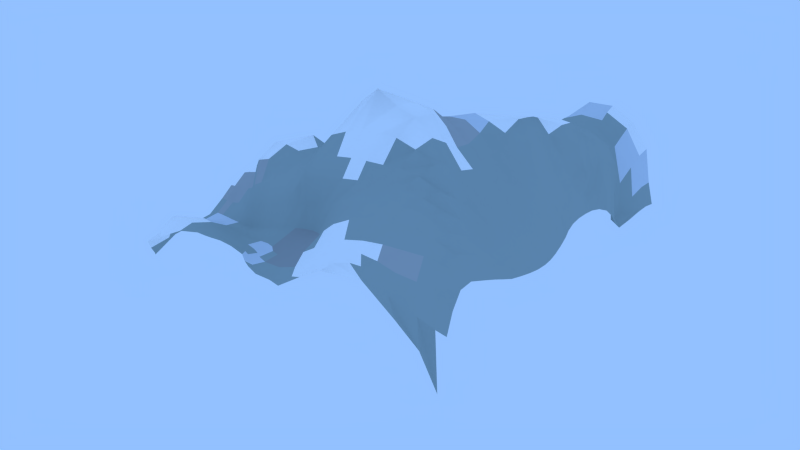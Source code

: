 # Source: Grid.004.blend  (saved by Blender 2.69.0; exported with 4.5.12 LTS)
import bpy
from mathutils import Matrix  # noqa: F401  (used for matrix-valued properties, if any)

bpy.ops.wm.read_factory_settings(use_empty=True)
scene = bpy.context.scene
scene.name = 'Scene'

# ---- collections
col_collection_1 = bpy.data.collections.new('Collection 1'); scene.collection.children.link(col_collection_1)

# ---- materials (node trees are filled in below, after node groups)
mat_grass_grass0_jm3 = bpy.data.materials.new('grass/grass0.jm3')
mat_grass_grass0_jm3.alpha_threshold = 0.0
mat_grass_grass0_jm3.use_transparent_shadow = False
mat_grass_grass0_jm3.diffuse_color = (0.3919, 0.8, 0.1586, 1.0)
mat_grass_grass0_jm3.roughness = 0.5
mat_grass_grass0_jm3.specular_intensity = 0.0
mat_grass_grass0_jm3.line_color = (0.0, 0.0, 0.0, 1.0)
mat_grass_grass1_jm3 = bpy.data.materials.new('grass/grass1.jm3')
mat_grass_grass1_jm3.alpha_threshold = 0.0
mat_grass_grass1_jm3.use_transparent_shadow = False
mat_grass_grass1_jm3.diffuse_color = (0.2639, 0.8, 0.09108, 1.0)
mat_grass_grass1_jm3.roughness = 0.5
mat_grass_grass1_jm3.specular_intensity = 0.0
mat_grass_grass1_jm3.line_color = (0.0, 0.0, 0.0, 1.0)
mat_mud_mud1_j3m = bpy.data.materials.new('mud/mud1.j3m')
mat_mud_mud1_j3m.alpha_threshold = 0.0
mat_mud_mud1_j3m.use_transparent_shadow = False
mat_mud_mud1_j3m.diffuse_color = (0.0386, 0.5074, 0.5705, 1.0)
mat_mud_mud1_j3m.roughness = 0.5
mat_mud_mud1_j3m.specular_intensity = 0.0
mat_mud_mud1_j3m.line_color = (0.0, 0.0, 0.0, 1.0)
mat_sand_sand0_jm3 = bpy.data.materials.new('sand/sand0.jm3')
mat_sand_sand0_jm3.alpha_threshold = 0.0
mat_sand_sand0_jm3.use_transparent_shadow = False
mat_sand_sand0_jm3.diffuse_color = (0.6725, 0.8689, 0.2102, 1.0)
mat_sand_sand0_jm3.roughness = 0.5
mat_sand_sand0_jm3.specular_intensity = 0.0
mat_sand_sand0_jm3.line_color = (0.0, 0.0, 0.0, 1.0)
mat_grass_grass2_jm3 = bpy.data.materials.new('grass/grass2.jm3')
mat_grass_grass2_jm3.alpha_threshold = 0.0
mat_grass_grass2_jm3.use_transparent_shadow = False
mat_grass_grass2_jm3.diffuse_color = (0.3065, 0.5173, 0.1043, 1.0)
mat_grass_grass2_jm3.roughness = 0.5
mat_grass_grass2_jm3.specular_intensity = 0.0
mat_grass_grass2_jm3.line_color = (0.0, 0.0, 0.0, 1.0)
mat_snow_snow1_jm3 = bpy.data.materials.new('snow/snow1.jm3')
mat_snow_snow1_jm3.alpha_threshold = 0.0
mat_snow_snow1_jm3.use_transparent_shadow = False
mat_snow_snow1_jm3.diffuse_color = (1.0, 1.0, 1.0, 1.0)
mat_snow_snow1_jm3.roughness = 0.5
mat_snow_snow1_jm3.specular_intensity = 0.6
mat_snow_snow1_jm3.line_color = (0.0, 0.0, 0.0, 1.0)
mat_stone_stone0_jm3 = bpy.data.materials.new('stone/stone0.jm3')
mat_stone_stone0_jm3.alpha_threshold = 0.0
mat_stone_stone0_jm3.use_transparent_shadow = False
mat_stone_stone0_jm3.diffuse_color = (0.3447, 0.4292, 0.4171, 1.0)
mat_stone_stone0_jm3.roughness = 0.5
mat_stone_stone0_jm3.line_color = (0.0, 0.0, 0.0, 1.0)
mat_snow_snow0_jm3 = bpy.data.materials.new('snow/snow0.jm3')
mat_snow_snow0_jm3.alpha_threshold = 0.0
mat_snow_snow0_jm3.use_transparent_shadow = False
mat_snow_snow0_jm3.diffuse_color = (0.6664, 0.7293, 0.8, 1.0)
mat_snow_snow0_jm3.roughness = 0.5
mat_snow_snow0_jm3.line_color = (0.0, 0.0, 0.0, 1.0)
mat_stone_stone1_jm3 = bpy.data.materials.new('stone/stone1.jm3')
mat_stone_stone1_jm3.alpha_threshold = 0.0
mat_stone_stone1_jm3.use_transparent_shadow = False
mat_stone_stone1_jm3.diffuse_color = (0.4219, 0.448, 0.448, 1.0)
mat_stone_stone1_jm3.roughness = 0.5
mat_stone_stone1_jm3.line_color = (0.0, 0.0, 0.0, 1.0)
mat_stone_stone2_jm3 = bpy.data.materials.new('stone/stone2.jm3')
mat_stone_stone2_jm3.alpha_threshold = 0.0
mat_stone_stone2_jm3.use_transparent_shadow = False
mat_stone_stone2_jm3.diffuse_color = (0.3449, 0.3672, 0.3672, 1.0)
mat_stone_stone2_jm3.roughness = 0.5
mat_stone_stone2_jm3.line_color = (0.0, 0.0, 0.0, 1.0)
mat_grass_grass3_jm3 = bpy.data.materials.new('grass/grass3.jm3')
mat_grass_grass3_jm3.alpha_threshold = 0.0
mat_grass_grass3_jm3.use_transparent_shadow = False
mat_grass_grass3_jm3.diffuse_color = (0.1797, 0.281, 0.1422, 1.0)
mat_grass_grass3_jm3.roughness = 0.5
mat_grass_grass3_jm3.line_color = (0.0, 0.0, 0.0, 1.0)
mat_dirt_dirt02_jm3 = bpy.data.materials.new('dirt/dirt02.jm3')
mat_dirt_dirt02_jm3.alpha_threshold = 0.0
mat_dirt_dirt02_jm3.use_transparent_shadow = False
mat_dirt_dirt02_jm3.diffuse_color = (0.1679, 0.134, 0.06481, 1.0)
mat_dirt_dirt02_jm3.roughness = 0.5
mat_dirt_dirt02_jm3.line_color = (0.0, 0.0, 0.0, 1.0)
mat_stadtgebiet = bpy.data.materials.new('Stadtgebiet')
mat_stadtgebiet.alpha_threshold = 0.0
mat_stadtgebiet.use_transparent_shadow = False
mat_stadtgebiet.diffuse_color = (0.8, 0.09387, 0.0633, 1.0)
mat_stadtgebiet.roughness = 0.5
mat_stadtgebiet.line_color = (0.0, 0.0, 0.0, 1.0)
mat_marmor_marmor1_jm3 = bpy.data.materials.new('marmor/marmor1.jm3')
mat_marmor_marmor1_jm3.alpha_threshold = 0.0
mat_marmor_marmor1_jm3.use_transparent_shadow = False
mat_marmor_marmor1_jm3.diffuse_color = (0.2491, 0.3032, 0.3032, 1.0)
mat_marmor_marmor1_jm3.roughness = 0.5
mat_marmor_marmor1_jm3.line_color = (0.0, 0.0, 0.0, 1.0)
mat_sand_sand2_jm3 = bpy.data.materials.new('sand/sand2.jm3')
mat_sand_sand2_jm3.alpha_threshold = 0.0
mat_sand_sand2_jm3.use_transparent_shadow = False
mat_sand_sand2_jm3.diffuse_color = (0.7328, 0.8, 0.1837, 1.0)
mat_sand_sand2_jm3.roughness = 0.5
mat_sand_sand2_jm3.line_color = (0.0, 0.0, 0.0, 1.0)

# ---- material node trees

# ---- world
world_world = bpy.data.worlds.new('World'); scene.world = world_world
world_world.color = (0.2903, 0.53, 1.0)
world_world.use_sun_shadow = False
world_world.sun_shadow_jitter_overblur = 0.0
world_world.cycles.sampling_method = 'MANUAL'
world_world.cycles.sample_map_resolution = 256

# ---- meshes
me_grid_004 = bpy.data.meshes.new('Grid.004')
me_grid_004.from_pydata([(102.9, -93.93, -25.83), (101.0, -106.6, 5.95), (93.78, -116.6, 25.76), (78.87, -123.2, 44.94), (63.94, -135.6, 50.16), (56.84, -142.3, 47.0), (50.33, -143.8, 42.71), (42.01, -142.5, 36.86), (23.1, -139.5, 35.29), (15.64, -137.4, 35.93), (9.761, -134.3, 35.58), (1.382, -128.4, 34.15), (-9.616, -126.1, 34.25), (-17.88, -126.0, 34.58), (-23.13, -127.2, 34.85), (-27.37, -127.8, 34.95), (-33.11, -128.2, 35.1), (-42.01, -132.7, 35.01), (-50.89, -139.0, 31.0), (-55.66, -135.5, 29.69), (-60.61, -130.9, 29.03), (-70.44, -122.2, 24.11), (-80.42, -117.4, 15.0), (-83.74, -120.3, 11.82), (-85.92, -122.4, 9.803), (-90.05, -117.7, 1.954), (-95.67, -111.2, -6.221), (-102.2, -106.3, -11.55), (-74.97, 119.0, -71.09), (-92.05, 104.4, -75.58), (-102.6, 74.0, -86.82), (-101.4, 66.61, -66.11), (-104.3, 88.16, -85.82), (-79.62, 113.9, -69.52), (-93.64, -101.5, 0.9457), (-88.89, -103.7, 6.14), (-84.6, -106.3, 11.29), (-80.1, -109.7, 16.92), (-74.67, -113.3, 23.11), (-68.09, -116.7, 28.84), (-60.51, -119.1, 32.91), (-52.39, -120.8, 35.13), (-43.95, -122.7, 35.32), (-35.52, -123.2, 34.73), (-25.43, -123.6, 34.33), (-15.54, -122.1, 33.4), (-7.392, -122.8, 32.88), (-2.289, -122.9, 32.34), (1.467, -124.5, 32.52), (6.055, -127.7, 33.57), (14.7, -133.7, 34.99), (31.42, -138.0, 34.2), (47.57, -138.4, 42.28), (55.81, -132.7, 48.89), (65.49, -128.1, 51.6), (71.26, -122.8, 51.5), (75.66, -119.8, 49.89), (80.1, -117.1, 45.51), (87.02, -113.2, 35.1), (97.0, -103.4, 22.44), (102.6, -96.08, 13.47), (104.2, -88.77, 6.49), (-98.19, -94.95, -1.928), (-95.02, -94.52, 0.7368), (-90.7, -95.41, 4.239), (-86.76, -97.47, 7.885), (-80.73, -98.92, 13.15), (-73.99, -100.4, 18.26), (-67.07, -102.3, 22.62), (-59.75, -104.9, 26.53), (-51.81, -107.6, 29.47), (-43.3, -109.8, 30.88), (-34.32, -111.0, 30.93), (-25.65, -111.7, 30.34), (-17.44, -112.4, 29.86), (-10.17, -113.7, 29.8), (-4.07, -115.2, 29.89), (1.31, -117.7, 30.41), (7.223, -121.9, 31.93), (15.56, -125.9, 33.65), (26.85, -126.8, 34.92), (37.7, -126.3, 38.74), (46.65, -124.6, 45.64), (55.74, -121.7, 51.13), (63.79, -117.9, 53.29), (71.02, -114.3, 52.74), (77.93, -110.5, 49.52), (85.1, -105.6, 43.65), (92.88, -98.89, 38.42), (98.22, -91.34, 33.52), (102.9, -82.64, 17.96), (-97.69, -88.95, -0.6382), (-96.26, -84.5, 0.2268), (-92.92, -85.2, 3.216), (-86.65, -86.3, 7.225), (-79.7, -87.13, 10.72), (-73.23, -88.51, 13.47), (-67.16, -91.13, 16.56), (-60.39, -94.65, 20.25), (-52.21, -97.41, 23.12), (-43.65, -99.29, 24.58), (-34.91, -100.5, 24.99), (-26.22, -101.4, 24.99), (-18.44, -102.3, 25.84), (-11.5, -103.2, 27.19), (-5.052, -104.1, 28.27), (0.5604, -106.4, 29.21), (6.147, -111.3, 30.5), (13.51, -115.0, 32.63), (22.52, -114.1, 35.8), (31.44, -114.0, 39.77), (39.7, -114.4, 45.2), (48.14, -113.5, 50.82), (57.11, -110.9, 54.36), (66.12, -107.4, 55.4), (74.92, -103.0, 54.5), (83.26, -97.56, 51.91), (90.26, -90.25, 47.99), (97.6, -83.79, 42.26), (103.6, -77.43, 28.18), (-100.8, -61.63, -7.948), (-97.17, -66.56, -2.259), (-93.4, -70.12, 3.687), (-86.27, -72.92, 8.854), (-79.7, -74.57, 11.48), (-73.65, -76.04, 12.62), (-67.7, -78.9, 14.77), (-61.31, -82.85, 17.72), (-53.85, -86.5, 20.3), (-45.22, -88.72, 21.9), (-37.4, -90.39, 23.14), (-30.36, -92.45, 24.97), (-23.01, -94.55, 27.93), (-14.54, -94.84, 30.99), (-6.277, -91.97, 32.76), (0.5249, -88.52, 33.23), (6.163, -86.25, 33.46), (12.18, -86.68, 34.67), (18.6, -89.89, 36.83), (25.58, -95.44, 40.57), (32.9, -100.2, 46.88), (40.68, -101.0, 53.61), (50.46, -99.93, 58.81), (61.3, -96.96, 61.77), (71.99, -92.24, 61.98), (81.33, -86.74, 58.95), (89.71, -81.18, 53.25), (97.75, -74.78, 44.58), (103.7, -68.83, 29.28), (-100.9, -50.6, -7.921), (-97.89, -53.14, -0.1942), (-93.75, -57.79, 7.3), (-88.28, -62.88, 14.19), (-81.2, -65.17, 15.92), (-74.59, -66.6, 17.01), (-68.55, -69.09, 19.56), (-62.32, -72.65, 22.99), (-55.69, -76.19, 26.07), (-48.69, -79.69, 28.8), (-42.13, -83.77, 31.7), (-34.65, -86.95, 35.42), (-26.26, -88.19, 39.65), (-17.48, -87.04, 43.18), (-9.942, -84.12, 44.58), (-3.494, -81.94, 44.72), (2.727, -81.48, 45.94), (9.45, -81.81, 48.12), (16.17, -82.76, 50.62), (23.63, -83.19, 53.4), (31.95, -84.97, 57.77), (40.64, -83.48, 61.08), (50.01, -81.98, 63.58), (60.4, -80.65, 64.84), (70.92, -79.02, 64.46), (81.15, -76.02, 61.16), (89.87, -71.36, 53.51), (98.04, -63.62, 40.29), (104.1, -58.14, 25.37), (-100.8, -43.24, -8.459), (-96.21, -43.52, 1.89), (-93.03, -47.15, 9.67), (-89.84, -52.87, 17.49), (-84.84, -57.86, 22.18), (-78.26, -60.91, 24.74), (-70.5, -62.53, 26.57), (-62.76, -64.0, 28.84), (-56.28, -66.73, 32.19), (-51.06, -71.01, 36.27), (-44.72, -75.1, 40.63), (-36.26, -77.59, 45.53), (-27.58, -77.57, 49.16), (-20.76, -76.81, 51.19), (-13.03, -75.67, 52.13), (-6.661, -75.81, 54.76), (-0.7004, -78.37, 59.53), (7.446, -77.93, 61.64), (15.41, -77.19, 63.57), (23.68, -75.28, 64.65), (32.44, -73.23, 65.56), (41.47, -71.23, 65.9), (50.71, -70.43, 66.84), (60.98, -70.11, 67.65), (71.59, -68.27, 65.51), (81.68, -64.57, 58.92), (91.04, -57.95, 46.08), (99.32, -50.71, 32.16), (104.5, -48.83, 21.9), (-100.7, -35.88, -9.777), (-94.12, -35.16, 1.533), (-90.49, -37.96, 8.421), (-88.18, -41.87, 16.42), (-84.98, -46.9, 24.11), (-79.51, -51.26, 29.87), (-71.95, -54.07, 33.33), (-64.59, -56.33, 36.18), (-59.26, -59.24, 39.8), (-54.77, -63.54, 45.5), (-47.78, -68.01, 52.81), (-38.02, -69.29, 56.5), (-29.34, -67.84, 56.76), (-21.66, -66.31, 56.35), (-14.56, -65.83, 57.55), (-8.631, -66.56, 61.34), (-3.289, -69.16, 67.94), (4.917, -69.73, 70.84), (14.12, -68.92, 72.5), (23.38, -67.88, 73.89), (32.6, -66.48, 74.29), (41.96, -63.97, 73.83), (51.18, -61.89, 74.05), (61.73, -59.43, 71.83), (72.85, -56.11, 64.79), (83.25, -50.3, 49.74), (92.65, -44.14, 36.43), (100.2, -40.76, 27.29), (104.3, -40.82, 18.38), (-101.2, -27.49, -15.23), (-93.75, -27.14, 0.4556), (-89.09, -30.17, 7.105), (-85.41, -33.03, 13.63), (-82.47, -36.0, 20.93), (-78.8, -39.57, 28.77), (-72.43, -43.26, 35.42), (-64.7, -46.02, 39.34), (-59.9, -48.51, 44.12), (-55.65, -51.93, 52.81), (-47.34, -54.86, 59.68), (-37.3, -55.82, 61.23), (-28.67, -55.03, 59.3), (-21.48, -54.54, 58.43), (-15.16, -54.66, 60.34), (-9.965, -55.46, 64.88), (-5.154, -57.59, 71.18), (1.929, -59.69, 78.65), (11.83, -59.03, 82.87), (22.03, -57.46, 86.22), (32.92, -55.77, 86.54), (44.35, -56.11, 87.04), (53.32, -51.55, 81.46), (62.4, -46.87, 73.64), (73.8, -42.26, 56.04), (85.26, -36.61, 40.28), (93.58, -33.69, 31.75), (100.4, -32.73, 24.61), (104.4, -33.15, 15.29), (-99.99, -16.52, -17.79), (-92.79, -19.99, 0.8911), (-88.99, -22.3, 6.83), (-85.35, -24.6, 12.74), (-82.27, -26.82, 18.67), (-78.88, -29.05, 25.54), (-72.85, -31.49, 33.71), (-63.29, -34.0, 38.95), (-55.63, -35.66, 42.19), (-50.11, -36.89, 47.7), (-43.63, -36.47, 55.09), (-36.68, -34.67, 60.32), (-27.23, -40.89, 57.35), (-20.56, -42.09, 57.69), (-14.72, -42.77, 60.37), (-10.41, -43.28, 65.99), (-5.908, -43.84, 73.81), (2.259, -44.24, 79.57), (10.31, -42.99, 95.97), (20.21, -42.71, 104.5), (32.7, -42.25, 97.79), (44.49, -40.81, 93.95), (53.74, -38.06, 83.68), (62.64, -35.23, 69.6), (75.45, -30.18, 47.52), (86.87, -26.65, 36.16), (93.51, -25.75, 29.84), (100.4, -25.26, 22.76), (105.2, -25.83, 13.98), (-96.48, -12.02, -5.306), (-92.29, -13.15, -0.04558), (-88.46, -14.51, 5.459), (-84.74, -15.82, 11.29), (-81.51, -16.86, 16.86), (-78.61, -17.58, 23.65), (-72.14, -19.03, 31.81), (-61.79, -21.14, 37.85), (-51.72, -23.72, 38.72), (-44.01, -25.84, 38.94), (-37.35, -25.85, 42.97), (-31.2, -26.63, 46.99), (-25.22, -28.14, 51.1), (-18.66, -30.02, 53.72), (-12.98, -30.74, 57.75), (-8.625, -30.66, 64.16), (-5.72, -29.34, 71.5), (2.962, -29.55, 76.68), (10.34, -28.44, 85.04), (20.84, -27.52, 91.51), (32.7, -25.85, 94.91), (45.08, -25.71, 91.24), (54.04, -26.5, 77.24), (63.55, -25.05, 63.36), (76.07, -21.47, 45.86), (87.49, -19.24, 34.75), (93.88, -18.75, 28.67), (100.8, -18.55, 21.3), (106.4, -19.13, 13.38), (-96.41, -6.648, -7.449), (-92.62, -6.432, -2.028), (-88.13, -7.066, 2.935), (-83.54, -7.782, 8.557), (-78.78, -8.257, 13.73), (-74.94, -7.696, 19.98), (-68.79, -7.632, 27.25), (-59.02, -9.361, 32.83), (-49.31, -12.75, 33.99), (-41.41, -15.51, 34.17), (-34.03, -16.54, 36.26), (-27.64, -17.54, 39.58), (-21.74, -18.5, 43.58), (-15.79, -19.19, 47.77), (-9.83, -19.53, 52.33), (-3.774, -19.57, 57.08), (1.969, -18.86, 62.29), (6.038, -16.74, 69.51), (11.59, -14.83, 78.62), (21.79, -13.75, 85.19), (33.93, -12.61, 87.52), (45.4, -15.33, 81.09), (54.32, -17.05, 71.59), (64.34, -15.7, 61.15), (76.15, -13.92, 47.06), (87.77, -12.72, 34.72), (94.7, -12.42, 28.24), (101.7, -12.35, 21.06), (107.6, -12.68, 13.35), (-99.34, -1.556, -15.75), (-94.11, 0.2469, -5.764), (-89.13, 0.3514, -0.05473), (-83.45, -0.2222, 5.451), (-76.98, -1.042, 10.14), (-71.15, -0.7654, 15.32), (-65.07, 0.3619, 21.26), (-56.5, -0.06592, 26.41), (-47.61, -3.771, 28.36), (-39.9, -6.826, 29.03), (-32.53, -7.443, 30.67), (-25.92, -8.14, 34.27), (-19.9, -9.137, 38.59), (-13.96, -9.863, 43.02), (-7.607, -10.52, 47.28), (-0.4394, -11.59, 50.78), (6.391, -11.68, 54.98), (11.97, -10.42, 60.31), (16.22, -6.81, 68.86), (23.85, -4.518, 77.2), (34.14, -5.289, 80.8), (44.91, -6.875, 78.11), (54.88, -7.265, 70.7), (64.76, -6.54, 61.94), (76.0, -6.448, 48.89), (87.9, -6.359, 35.91), (95.2, -6.116, 28.51), (102.0, -6.057, 21.42), (107.8, -6.152, 13.47), (-100.5, 5.893, -19.38), (-95.78, 7.286, -11.1), (-91.7, 8.392, -3.467), (-84.97, 7.765, 2.768), (-77.32, 6.653, 7.431), (-69.62, 5.762, 11.25), (-62.84, 6.543, 16.0), (-54.94, 6.63, 20.09), (-46.23, 2.852, 26.18), (-38.89, 1.378, 25.6), (-31.37, 0.1491, 27.29), (-24.42, 0.4163, 28.51), (-18.65, 0.2983, 33.61), (-12.69, -0.2676, 38.45), (-6.307, -0.8234, 42.97), (0.3533, -1.249, 47.51), (7.629, -1.708, 51.11), (14.43, -1.275, 55.57), (19.95, 0.7582, 61.8), (25.21, 2.816, 70.58), (33.4, 3.111, 78.14), (44.53, 3.068, 79.05), (55.13, 2.576, 74.01), (65.13, 2.19, 66.53), (75.58, 1.369, 53.35), (87.87, 0.4141, 39.76), (94.76, 0.3909, 29.19), (101.4, 0.2729, 22.04), (106.9, 0.5228, 13.29), (-99.51, 15.24, -21.59), (-96.26, 15.43, -14.86), (-92.6, 16.03, -7.175), (-87.69, 16.57, 0.3959), (-78.67, 14.99, 5.044), (-69.82, 13.59, 8.42), (-61.8, 13.17, 11.73), (-53.97, 13.07, 14.63), (-45.96, 11.87, 16.67), (-38.04, 9.345, 19.89), (-30.56, 8.675, 20.91), (-23.2, 8.399, 23.0), (-16.86, 8.341, 27.6), (-11.18, 8.631, 33.04), (-5.148, 8.689, 38.3), (1.512, 8.408, 42.93), (8.594, 8.149, 47.06), (15.63, 8.502, 51.52), (22.16, 9.69, 56.73), (26.33, 12.07, 65.53), (33.21, 13.69, 75.2), (43.65, 13.34, 79.67), (54.7, 11.45, 78.11), (66.23, 10.78, 74.39), (75.68, 9.747, 61.06), (86.76, 8.123, 44.91), (93.89, 7.22, 31.64), (100.5, 6.567, 23.62), (105.9, 6.875, 13.99), (-99.53, 24.56, -26.17), (-96.23, 23.53, -19.0), (-92.62, 23.68, -11.23), (-88.09, 24.28, -3.121), (-79.84, 23.25, 2.075), (-70.63, 22.02, 5.856), (-61.56, 20.92, 8.363), (-53.14, 20.09, 9.867), (-45.14, 19.0, 11.08), (-37.31, 17.56, 12.43), (-29.58, 16.54, 14.68), (-22.16, 16.1, 17.76), (-15.37, 16.24, 21.51), (-9.163, 16.3, 26.54), (-3.194, 16.47, 32.15), (3.102, 16.75, 37.31), (9.766, 17.02, 42.19), (16.54, 17.63, 47.2), (23.27, 18.61, 52.48), (28.3, 20.62, 59.89), (34.52, 22.51, 69.08), (43.84, 22.24, 74.79), (54.88, 21.67, 78.85), (67.54, 21.36, 79.54), (77.14, 19.45, 67.91), (85.67, 16.68, 49.45), (92.54, 15.06, 36.28), (99.25, 13.91, 26.45), (104.7, 13.85, 15.58), (-98.87, 30.85, -29.79), (-95.36, 30.35, -23.09), (-91.86, 30.79, -15.63), (-86.93, 31.28, -8.157), (-80.23, 31.38, -1.58), (-70.93, 30.3, 1.995), (-61.6, 29.25, 4.697), (-52.71, 27.96, 5.727), (-44.41, 26.36, 5.883), (-36.4, 24.89, 6.928), (-28.53, 23.87, 9.235), (-21.01, 23.55, 12.27), (-14.27, 24.47, 15.53), (-7.879, 24.76, 20.2), (-1.613, 24.36, 26.07), (4.564, 24.54, 31.84), (10.84, 25.29, 37.27), (17.31, 26.19, 42.74), (23.84, 27.32, 48.46), (29.92, 28.93, 54.92), (35.28, 30.78, 63.69), (43.75, 31.2, 70.34), (54.92, 31.42, 76.22), (66.64, 31.09, 77.45), (76.52, 28.87, 68.29), (85.09, 25.71, 54.09), (91.13, 23.95, 41.26), (98.1, 22.05, 30.16), (102.9, 21.62, 17.19), (-98.85, 36.17, -32.97), (-94.17, 36.15, -27.01), (-90.31, 37.13, -20.27), (-85.15, 38.01, -13.59), (-78.31, 38.34, -7.696), (-70.09, 37.97, -3.245), (-60.92, 37.14, -0.719), (-52.37, 36.21, 0.8999), (-43.9, 34.15, 0.7984), (-35.48, 32.11, 1.214), (-27.29, 30.85, 3.382), (-19.67, 30.38, 6.903), (-13.17, 31.26, 10.87), (-6.75, 30.77, 16.11), (-0.7452, 31.99, 22.04), (5.452, 32.41, 27.0), (11.61, 33.32, 32.54), (17.82, 34.45, 38.3), (23.96, 35.8, 44.43), (29.88, 37.36, 51.09), (34.44, 38.93, 59.81), (42.51, 40.24, 65.74), (52.95, 40.96, 71.17), (64.61, 40.91, 74.5), (74.27, 37.91, 65.66), (82.81, 34.75, 54.57), (90.28, 32.47, 43.91), (96.51, 30.6, 33.16), (99.65, 29.95, 17.25), (-98.38, 41.35, -35.47), (-92.86, 41.73, -29.93), (-88.27, 42.96, -24.36), (-82.89, 44.19, -18.89), (-76.05, 44.81, -14.06), (-68.09, 44.76, -10.06), (-59.26, 43.97, -7.649), (-51.04, 43.17, -6.162), (-42.86, 41.2, -5.913), (-34.36, 38.85, -5.489), (-25.92, 37.33, -3.191), (-18.67, 37.05, 1.149), (-12.49, 38.41, 7.465), (-7.663, 42.41, 18.21), (-2.185, 44.12, 23.77), (4.692, 42.84, 26.78), (12.09, 41.06, 28.43), (18.13, 42.47, 33.76), (23.92, 44.06, 40.06), (28.72, 46.05, 47.3), (32.35, 48.06, 55.62), (39.91, 49.93, 62.93), (50.06, 50.97, 66.5), (60.95, 51.62, 69.68), (70.9, 48.63, 62.79), (83.17, 44.88, 53.55), (92.11, 41.92, 44.6), (95.51, 38.96, 33.08), (97.63, 37.94, 17.85), (-97.58, 46.11, -37.23), (-91.39, 47.2, -32.29), (-86.14, 48.46, -28.04), (-80.42, 49.65, -24.03), (-73.56, 50.27, -20.47), (-65.78, 50.23, -17.52), (-57.17, 49.24, -16.27), (-48.85, 48.14, -15.22), (-40.74, 46.4, -14.57), (-32.63, 44.67, -13.25), (-24.56, 43.04, -10.62), (-18.93, 43.06, -4.903), (-13.75, 46.16, 5.968), (-8.532, 49.09, 13.35), (-3.665, 51.41, 20.5), (2.716, 51.96, 23.69), (11.15, 50.38, 25.44), (18.23, 50.33, 29.1), (23.84, 52.07, 35.3), (27.57, 54.52, 42.51), (29.18, 56.86, 49.25), (37.66, 59.49, 56.62), (48.43, 62.09, 63.57), (60.13, 62.53, 66.81), (71.62, 61.14, 64.83), (84.91, 57.62, 57.27), (95.05, 51.77, 45.33), (95.44, 47.08, 31.27), (97.02, 45.36, 18.41), (-97.32, 51.59, -39.34), (-90.49, 52.75, -35.7), (-84.43, 54.01, -31.42), (-78.25, 54.87, -28.91), (-71.33, 55.28, -26.71), (-63.46, 54.94, -25.53), (-55.11, 54.11, -25.02), (-46.81, 53.1, -24.39), (-38.74, 51.78, -23.33), (-30.81, 50.55, -21.08), (-23.12, 49.86, -17.0), (-18.67, 50.28, -10.56), (-14.86, 53.33, 0.6049), (-9.052, 56.27, 8.537), (-3.136, 57.78, 14.2), (2.615, 58.44, 17.79), (11.09, 57.69, 20.01), (17.76, 58.29, 24.65), (23.29, 60.08, 30.58), (27.45, 62.62, 37.17), (30.54, 65.6, 43.78), (38.33, 68.72, 50.88), (49.09, 71.55, 59.62), (60.22, 71.99, 63.22), (71.46, 71.07, 63.2), (83.0, 68.58, 59.33), (94.26, 60.95, 44.25), (93.77, 54.73, 28.94), (96.94, 52.62, 18.37), (-98.36, 57.31, -44.73), (-89.99, 58.47, -47.92), (-82.74, 59.37, -41.86), (-76.32, 60.0, -34.62), (-69.22, 60.0, -33.54), (-61.52, 59.57, -33.3), (-53.28, 58.93, -33.67), (-45.16, 58.26, -33.74), (-37.38, 57.43, -32.27), (-29.82, 56.5, -28.85), (-22.65, 56.12, -23.54), (-17.35, 57.29, -16.32), (-14.42, 59.77, -8.027), (-9.197, 63.64, 2.93), (-2.797, 64.72, 9.446), (3.79, 63.9, 11.29), (11.17, 64.35, 14.85), (17.28, 65.9, 20.13), (22.85, 67.81, 25.75), (27.77, 70.27, 31.62), (32.57, 73.27, 37.7), (39.54, 75.76, 43.33), (49.53, 79.51, 53.84), (60.12, 80.27, 58.32), (70.8, 79.25, 58.61), (80.96, 76.39, 54.53), (89.22, 70.68, 44.01), (91.13, 62.52, 26.96), (96.9, 60.05, 17.68), (-98.51, 64.06, -57.58), (-90.51, 65.06, -59.95), (-82.7, 65.69, -54.71), (-75.25, 65.78, -41.36), (-68.07, 65.41, -39.51), (-60.5, 64.88, -40.21), (-52.38, 64.84, -42.13), (-44.76, 64.53, -42.14), (-37.53, 63.64, -40.59), (-30.21, 62.4, -37.09), (-23.98, 62.1, -29.59), (-18.88, 63.17, -21.16), (-15.05, 65.21, -12.65), (-11.32, 67.73, -4.237), (-5.292, 69.34, 2.683), (2.035, 70.15, 7.69), (9.521, 71.06, 11.85), (16.07, 72.8, 16.63), (21.98, 74.95, 21.73), (27.68, 77.31, 26.76), (32.65, 81.12, 32.9), (39.53, 83.59, 37.67), (49.06, 87.34, 48.07), (59.56, 88.38, 53.5), (70.18, 87.32, 54.12), (80.04, 84.41, 50.19), (87.76, 79.36, 41.28), (90.49, 71.26, 25.56), (97.39, 67.64, 15.86), (-91.43, 72.29, -80.23), (-82.96, 72.7, -66.16), (-75.38, 73.03, -57.36), (-67.84, 72.99, -51.84), (-60.0, 72.67, -51.38), (-52.25, 72.47, -51.66), (-45.47, 72.08, -50.04), (-39.58, 71.19, -46.67), (-33.21, 69.81, -42.09), (-26.17, 68.37, -36.08), (-22.82, 69.95, -24.53), (-18.72, 71.6, -15.22), (-14.53, 73.41, -6.79), (-8.945, 75.0, 0.5608), (-1.963, 76.24, 6.411), (5.333, 77.75, 11.33), (11.95, 79.98, 16.2), (17.66, 82.78, 21.38), (23.11, 85.86, 26.56), (29.36, 89.53, 31.74), (37.71, 92.41, 36.45), (47.53, 94.95, 43.1), (58.38, 96.05, 48.52), (69.65, 95.41, 50.24), (80.36, 92.63, 46.45), (89.36, 87.87, 37.55), (93.95, 80.41, 23.13), (98.51, 74.91, 12.47), (-91.57, 79.79, -90.31), (-83.51, 80.58, -90.48), (-76.0, 81.1, -94.12), (-68.08, 81.24, -74.85), (-60.06, 81.12, -63.55), (-52.52, 80.9, -59.69), (-46.13, 80.53, -57.46), (-41.15, 79.84, -53.35), (-36.18, 78.73, -47.02), (-30.2, 77.33, -39.66), (-26.46, 78.42, -28.34), (-22.5, 80.27, -18.63), (-18.43, 81.82, -9.544), (-13.53, 83.04, -1.429), (-7.752, 84.08, 6.059), (-1.027, 86.08, 12.26), (5.595, 88.78, 17.6), (11.75, 91.86, 22.42), (18.26, 94.88, 27.02), (25.91, 97.73, 31.57), (35.41, 99.99, 35.36), (45.61, 101.9, 39.82), (56.75, 102.9, 44.15), (68.73, 102.6, 45.94), (80.72, 100.2, 42.55), (91.68, 95.17, 32.21), (96.09, 86.64, 17.0), (99.1, 80.99, 6.756), (-90.28, 88.92, -93.54), (-82.75, 88.77, -95.74), (-75.15, 90.61, -96.55), (-66.39, 92.95, -100.4), (-58.33, 92.73, -95.27), (-51.88, 89.39, -83.34), (-44.43, 88.97, -74.0), (-41.38, 88.85, -59.92), (-37.24, 88.19, -52.96), (-32.25, 87.62, -44.57), (-28.16, 88.08, -34.46), (-24.35, 89.2, -24.28), (-20.5, 90.56, -14.51), (-15.85, 91.97, -5.787), (-11.01, 93.65, 2.694), (-6.296, 96.02, 11.15), (1.235, 98.31, 15.86), (8.835, 100.4, 20.05), (16.01, 102.8, 24.91), (23.53, 105.1, 30.1), (32.42, 106.9, 34.9), (43.08, 108.1, 38.36), (54.62, 108.9, 41.55), (67.24, 108.6, 42.37), (79.81, 106.4, 37.76), (91.23, 99.54, 22.38), (93.69, 89.04, 5.729), (98.81, 86.35, -0.5317), (-89.86, 94.04, -93.38), (-81.77, 97.04, -92.22), (-74.5, 99.62, -97.58), (-65.89, 101.5, -99.79), (-57.47, 101.7, -98.16), (-48.9, 101.2, -94.73), (-43.8, 97.6, -90.84), (-39.16, 97.56, -78.25), (-35.93, 96.97, -65.64), (-32.28, 96.58, -53.72), (-28.79, 96.84, -41.96), (-25.44, 97.7, -30.66), (-21.9, 98.96, -20.13), (-17.06, 100.4, -11.25), (-12.13, 102.2, -2.707), (-6.966, 104.5, 5.281), (-0.2521, 106.5, 11.21), (6.764, 108.5, 16.62), (13.82, 110.6, 22.19), (21.06, 112.4, 28.17), (28.78, 113.8, 34.58), (39.56, 114.1, 38.78), (51.75, 114.4, 41.35), (65.18, 114.0, 40.82), (77.74, 111.8, 33.66), (86.56, 103.6, 12.76), (91.87, 93.67, -2.941), (98.48, 93.0, -6.154), (-94.77, 99.22, -80.95), (-86.85, 102.4, -87.74), (-79.92, 105.7, -92.08), (-72.07, 109.0, -96.32), (-63.69, 110.4, -98.61), (-56.21, 111.0, -101.2), (-48.63, 109.6, -99.99), (-42.8, 107.7, -101.0), (-35.7, 107.0, -101.9), (-34.45, 105.4, -79.87), (-31.79, 104.8, -63.57), (-28.88, 104.9, -49.64), (-26.03, 105.6, -37.09), (-22.25, 106.8, -26.39), (-17.91, 108.3, -16.77), (-12.9, 110.1, -8.207), (-7.334, 112.0, -0.4998), (-1.192, 114.1, 6.319), (5.336, 116.1, 12.64), (11.92, 118.2, 18.93), (18.83, 119.8, 25.55), (25.56, 121.1, 33.16), (35.81, 121.0, 39.5), (48.62, 120.5, 42.83), (63.21, 119.8, 42.22), (76.77, 118.1, 33.89), (86.12, 112.1, 13.61), (91.92, 104.8, -1.535), (99.07, 104.3, -4.857), (-84.8, 109.4, -75.44), (-77.34, 110.8, -80.86), (-72.01, 114.6, -86.22), (-67.2, 118.1, -89.92), (-60.37, 119.7, -96.5), (-53.39, 119.1, -99.54), (-46.98, 118.0, -102.1), (-41.51, 116.6, -102.5), (-35.13, 117.1, -101.9), (-33.28, 112.4, -94.16), (-30.92, 112.2, -72.88), (-28.39, 112.3, -56.85), (-26.15, 112.9, -43.12), (-22.5, 114.0, -32.14), (-18.32, 115.6, -22.32), (-13.15, 117.2, -13.79), (-7.641, 119.1, -5.913), (-1.852, 121.2, 1.428), (4.191, 123.4, 8.435), (10.65, 125.4, 15.22), (17.33, 127.2, 22.11), (24.13, 128.5, 30.11), (32.97, 128.7, 38.82), (45.83, 127.5, 44.78), (61.83, 126.3, 45.31), (76.71, 125.1, 37.78), (87.44, 122.1, 21.34), (92.67, 117.6, 4.206), (99.34, 115.2, -3.384), (-73.61, 119.0, -75.95), (-70.25, 122.7, -83.04), (-65.63, 125.5, -86.14), (-62.0, 125.9, -87.4), (-57.89, 125.2, -91.67), (-52.48, 124.5, -96.4), (-46.81, 123.6, -101.1), (-41.52, 122.3, -103.3), (-36.4, 121.4, -102.8), (-32.9, 119.5, -98.29), (-29.48, 119.0, -79.31), (-26.91, 118.8, -63.31), (-25.32, 119.4, -49.05), (-22.68, 120.8, -37.22), (-18.73, 122.4, -27.37), (-13.52, 124.1, -18.86), (-8.087, 126.0, -10.89), (-2.494, 128.1, -3.307), (3.225, 130.3, 4.069), (9.728, 132.3, 11.21), (16.57, 134.1, 18.44), (23.46, 135.6, 26.86), (31.14, 136.5, 37.23), (43.76, 134.9, 46.69), (61.14, 133.2, 48.41), (76.87, 132.1, 41.73), (88.13, 130.5, 26.73), (93.52, 127.5, 7.647), (99.24, 124.8, -3.265), (-70.38, 127.6, -76.49), (-69.08, 129.1, -78.52), (-66.9, 129.1, -79.0), (-62.58, 129.6, -80.5), (-57.85, 129.7, -86.67), (-52.47, 129.2, -93.35), (-46.8, 128.3, -99.71), (-41.79, 126.9, -104.4), (-36.57, 125.9, -104.5), (-31.33, 125.3, -100.0), (-27.13, 125.5, -82.55), (-25.09, 124.7, -66.86), (-23.71, 125.4, -53.38), (-22.26, 127.0, -41.72), (-18.48, 128.8, -32.17), (-13.56, 130.6, -23.67), (-8.408, 132.5, -15.63), (-3.023, 134.6, -7.955), (2.434, 137.0, -0.4919), (9.14, 138.9, 6.988), (16.2, 140.6, 14.99), (23.25, 142.3, 23.85), (30.32, 143.8, 35.42), (42.79, 142.1, 48.41), (60.86, 140.3, 50.69), (77.08, 139.2, 44.0), (88.82, 138.0, 29.1), (93.97, 135.8, 8.004), (98.92, 133.4, -4.9), (-103.1, 70.63, -76.71), (-100.3, 92.99, -82.63), (-86.08, 111.0, -71.66), (-107.2, 81.33, -87.59), (-107.1, 75.29, -88.78), (-102.9, 72.15, -85.99), (-102.9, 68.93, -74.19), (-103.8, 89.7, -84.31), (-89.49, 108.6, -73.75), (-107.8, 84.05, -84.53), (-107.0, 78.26, -88.71), (-104.9, 74.94, -88.35)], [], [(34, 35, 64, 63), (35, 36, 65, 64), (36, 37, 66, 65), (37, 38, 67, 66), (38, 39, 68, 67), (39, 40, 69, 68), (40, 41, 70, 69), (41, 42, 71, 70), (42, 43, 72, 71), (43, 44, 73, 72), (44, 45, 74, 73), (45, 46, 75, 74), (46, 47, 76, 75), (47, 48, 77, 76), (48, 49, 78, 77), (49, 50, 79, 78), (50, 51, 80, 79), (51, 52, 81, 80), (52, 53, 82, 81), (53, 54, 83, 82), (54, 55, 84, 83), (55, 56, 85, 84), (56, 57, 86, 85), (57, 58, 87, 86), (58, 59, 88, 87), (59, 60, 89, 88), (60, 61, 90, 89), (62, 63, 92, 91), (63, 64, 93, 92), (64, 65, 94, 93), (65, 66, 95, 94), (66, 67, 96, 95), (67, 68, 97, 96), (68, 69, 98, 97), (69, 70, 99, 98), (70, 71, 100, 99), (71, 72, 101, 100), (72, 73, 102, 101), (73, 74, 103, 102), (74, 75, 104, 103), (75, 76, 105, 104), (76, 77, 106, 105), (77, 78, 107, 106), (78, 79, 108, 107), (79, 80, 109, 108), (80, 81, 110, 109), (81, 82, 111, 110), (82, 83, 112, 111), (83, 84, 113, 112), (84, 85, 114, 113), (85, 86, 115, 114), (86, 87, 116, 115), (87, 88, 117, 116), (88, 89, 118, 117), (89, 90, 119, 118), (91, 92, 121, 120), (92, 93, 122, 121), (93, 94, 123, 122), (94, 95, 124, 123), (95, 96, 125, 124), (96, 97, 126, 125), (97, 98, 127, 126), (98, 99, 128, 127), (99, 100, 129, 128), (100, 101, 130, 129), (101, 102, 131, 130), (102, 103, 132, 131), (103, 104, 133, 132), (104, 105, 134, 133), (105, 106, 135, 134), (106, 107, 136, 135), (107, 108, 137, 136), (108, 109, 138, 137), (109, 110, 139, 138), (110, 111, 140, 139), (111, 112, 141, 140), (112, 113, 142, 141), (113, 114, 143, 142), (114, 115, 144, 143), (115, 116, 145, 144), (116, 117, 146, 145), (117, 118, 147, 146), (118, 119, 148, 147), (120, 121, 150, 149), (121, 122, 151, 150), (122, 123, 152, 151), (123, 124, 153, 152), (124, 125, 154, 153), (125, 126, 155, 154), (126, 127, 156, 155), (127, 128, 157, 156), (128, 129, 158, 157), (129, 130, 159, 158), (130, 131, 160, 159), (131, 132, 161, 160), (132, 133, 162, 161), (133, 134, 163, 162), (134, 135, 164, 163), (135, 136, 165, 164), (136, 137, 166, 165), (137, 138, 167, 166), (138, 139, 168, 167), (139, 140, 169, 168), (140, 141, 170, 169), (141, 142, 171, 170), (142, 143, 172, 171), (143, 144, 173, 172), (144, 145, 174, 173), (145, 146, 175, 174), (146, 147, 176, 175), (147, 148, 177, 176), (149, 150, 179, 178), (150, 151, 180, 179), (151, 152, 181, 180), (152, 153, 182, 181), (153, 154, 183, 182), (154, 155, 184, 183), (155, 156, 185, 184), (156, 157, 186, 185), (157, 158, 187, 186), (158, 159, 188, 187), (159, 160, 189, 188), (160, 161, 190, 189), (161, 162, 191, 190), (162, 163, 192, 191), (163, 164, 193, 192), (164, 165, 194, 193), (165, 166, 195, 194), (166, 167, 196, 195), (167, 168, 197, 196), (168, 169, 198, 197), (169, 170, 199, 198), (170, 171, 200, 199), (171, 172, 201, 200), (172, 173, 202, 201), (173, 174, 203, 202), (174, 175, 204, 203), (175, 176, 205, 204), (176, 177, 206, 205), (178, 179, 208, 207), (179, 180, 209, 208), (180, 181, 210, 209), (181, 182, 211, 210), (182, 183, 212, 211), (183, 184, 213, 212), (184, 185, 214, 213), (185, 186, 215, 214), (186, 187, 216, 215), (187, 188, 217, 216), (188, 189, 218, 217), (189, 190, 219, 218), (190, 191, 220, 219), (191, 192, 221, 220), (192, 193, 222, 221), (193, 194, 223, 222), (194, 195, 224, 223), (195, 196, 225, 224), (196, 197, 226, 225), (197, 198, 227, 226), (198, 199, 228, 227), (199, 200, 229, 228), (200, 201, 230, 229), (201, 202, 231, 230), (202, 203, 232, 231), (203, 204, 233, 232), (204, 205, 234, 233), (205, 206, 235, 234), (207, 208, 237, 236), (208, 209, 238, 237), (209, 210, 239, 238), (210, 211, 240, 239), (211, 212, 241, 240), (212, 213, 242, 241), (213, 214, 243, 242), (214, 215, 244, 243), (215, 216, 245, 244), (216, 217, 246, 245), (217, 218, 247, 246), (218, 219, 248, 247), (219, 220, 249, 248), (220, 221, 250, 249), (221, 222, 251, 250), (222, 223, 252, 251), (223, 224, 253, 252), (224, 225, 254, 253), (225, 226, 255, 254), (226, 227, 256, 255), (227, 228, 257, 256), (228, 229, 258, 257), (229, 230, 259, 258), (230, 231, 260, 259), (231, 232, 261, 260), (232, 233, 262, 261), (233, 234, 263, 262), (234, 235, 264, 263), (236, 237, 266, 265), (237, 238, 267, 266), (238, 239, 268, 267), (239, 240, 269, 268), (240, 241, 270, 269), (241, 242, 271, 270), (242, 243, 272, 271), (243, 244, 273, 272), (244, 245, 274, 273), (245, 246, 275, 274), (246, 247, 276, 275), (247, 248, 277, 276), (248, 249, 278, 277), (249, 250, 279, 278), (250, 251, 280, 279), (251, 252, 281, 280), (252, 253, 282, 281), (253, 254, 283, 282), (254, 255, 284, 283), (255, 256, 285, 284), (256, 257, 286, 285), (257, 258, 287, 286), (258, 259, 288, 287), (259, 260, 289, 288), (260, 261, 290, 289), (261, 262, 291, 290), (262, 263, 292, 291), (263, 264, 293, 292), (265, 266, 295, 294), (266, 267, 296, 295), (267, 268, 297, 296), (268, 269, 298, 297), (269, 270, 299, 298), (270, 271, 300, 299), (271, 272, 301, 300), (272, 273, 302, 301), (273, 274, 303, 302), (274, 275, 304, 303), (275, 276, 305, 304), (276, 277, 306, 305), (277, 278, 307, 306), (278, 279, 308, 307), (279, 280, 309, 308), (280, 281, 310, 309), (281, 282, 311, 310), (282, 283, 312, 311), (283, 284, 313, 312), (284, 285, 314, 313), (285, 286, 315, 314), (286, 287, 316, 315), (287, 288, 317, 316), (288, 289, 318, 317), (289, 290, 319, 318), (290, 291, 320, 319), (291, 292, 321, 320), (292, 293, 322, 321), (294, 295, 324, 323), (295, 296, 325, 324), (296, 297, 326, 325), (297, 298, 327, 326), (298, 299, 328, 327), (299, 300, 329, 328), (300, 301, 330, 329), (301, 302, 331, 330), (302, 303, 332, 331), (303, 304, 333, 332), (304, 305, 334, 333), (305, 306, 335, 334), (306, 307, 336, 335), (307, 308, 337, 336), (308, 309, 338, 337), (309, 310, 339, 338), (310, 311, 340, 339), (311, 312, 341, 340), (312, 313, 342, 341), (313, 314, 343, 342), (314, 315, 344, 343), (315, 316, 345, 344), (316, 317, 346, 345), (317, 318, 347, 346), (318, 319, 348, 347), (319, 320, 349, 348), (320, 321, 350, 349), (321, 322, 351, 350), (323, 324, 353, 352), (324, 325, 354, 353), (325, 326, 355, 354), (326, 327, 356, 355), (327, 328, 357, 356), (328, 329, 358, 357), (329, 330, 359, 358), (330, 331, 360, 359), (331, 332, 361, 360), (332, 333, 362, 361), (333, 334, 363, 362), (334, 335, 364, 363), (335, 336, 365, 364), (336, 337, 366, 365), (337, 338, 367, 366), (338, 339, 368, 367), (339, 340, 369, 368), (340, 341, 370, 369), (341, 342, 371, 370), (342, 343, 372, 371), (343, 344, 373, 372), (344, 345, 374, 373), (345, 346, 375, 374), (346, 347, 376, 375), (347, 348, 377, 376), (348, 349, 378, 377), (349, 350, 379, 378), (350, 351, 380, 379), (352, 353, 382, 381), (353, 354, 383, 382), (354, 355, 384, 383), (355, 356, 385, 384), (356, 357, 386, 385), (357, 358, 387, 386), (358, 359, 388, 387), (359, 360, 389, 388), (360, 361, 390, 389), (361, 362, 391, 390), (362, 363, 392, 391), (363, 364, 393, 392), (364, 365, 394, 393), (365, 366, 395, 394), (366, 367, 396, 395), (367, 368, 397, 396), (368, 369, 398, 397), (369, 370, 399, 398), (370, 371, 400, 399), (371, 372, 401, 400), (372, 373, 402, 401), (373, 374, 403, 402), (374, 375, 404, 403), (375, 376, 405, 404), (376, 377, 406, 405), (377, 378, 407, 406), (378, 379, 408, 407), (379, 380, 409, 408), (381, 382, 411, 410), (382, 383, 412, 411), (383, 384, 413, 412), (384, 385, 414, 413), (385, 386, 415, 414), (386, 387, 416, 415), (387, 388, 417, 416), (388, 389, 418, 417), (389, 390, 419, 418), (390, 391, 420, 419), (391, 392, 421, 420), (392, 393, 422, 421), (393, 394, 423, 422), (394, 395, 424, 423), (395, 396, 425, 424), (396, 397, 426, 425), (397, 398, 427, 426), (398, 399, 428, 427), (399, 400, 429, 428), (400, 401, 430, 429), (401, 402, 431, 430), (402, 403, 432, 431), (403, 404, 433, 432), (404, 405, 434, 433), (405, 406, 435, 434), (406, 407, 436, 435), (407, 408, 437, 436), (408, 409, 438, 437), (410, 411, 440, 439), (411, 412, 441, 440), (412, 413, 442, 441), (413, 414, 443, 442), (414, 415, 444, 443), (415, 416, 445, 444), (416, 417, 446, 445), (417, 418, 447, 446), (418, 419, 448, 447), (419, 420, 449, 448), (420, 421, 450, 449), (421, 422, 451, 450), (422, 423, 452, 451), (423, 424, 453, 452), (424, 425, 454, 453), (425, 426, 455, 454), (426, 427, 456, 455), (427, 428, 457, 456), (428, 429, 458, 457), (429, 430, 459, 458), (430, 431, 460, 459), (431, 432, 461, 460), (432, 433, 462, 461), (433, 434, 463, 462), (434, 435, 464, 463), (435, 436, 465, 464), (436, 437, 466, 465), (437, 438, 467, 466), (439, 440, 469, 468), (440, 441, 470, 469), (441, 442, 471, 470), (442, 443, 472, 471), (443, 444, 473, 472), (444, 445, 474, 473), (445, 446, 475, 474), (446, 447, 476, 475), (447, 448, 477, 476), (448, 449, 478, 477), (449, 450, 479, 478), (450, 451, 480, 479), (451, 452, 481, 480), (452, 453, 482, 481), (453, 454, 483, 482), (454, 455, 484, 483), (455, 456, 485, 484), (456, 457, 486, 485), (457, 458, 487, 486), (458, 459, 488, 487), (459, 460, 489, 488), (460, 461, 490, 489), (461, 462, 491, 490), (462, 463, 492, 491), (463, 464, 493, 492), (464, 465, 494, 493), (465, 466, 495, 494), (466, 467, 496, 495), (468, 469, 498, 497), (469, 470, 499, 498), (470, 471, 500, 499), (471, 472, 501, 500), (472, 473, 502, 501), (473, 474, 503, 502), (474, 475, 504, 503), (475, 476, 505, 504), (476, 477, 506, 505), (477, 478, 507, 506), (478, 479, 508, 507), (479, 480, 509, 508), (480, 481, 510, 509), (481, 482, 511, 510), (482, 483, 512, 511), (483, 484, 513, 512), (484, 485, 514, 513), (485, 486, 515, 514), (486, 487, 516, 515), (487, 488, 517, 516), (488, 489, 518, 517), (489, 490, 519, 518), (490, 491, 520, 519), (491, 492, 521, 520), (492, 493, 522, 521), (493, 494, 523, 522), (494, 495, 524, 523), (495, 496, 525, 524), (841, 870, 28), (497, 498, 527, 526), (498, 499, 528, 527), (499, 500, 529, 528), (500, 501, 530, 529), (501, 502, 531, 530), (502, 503, 532, 531), (503, 504, 533, 532), (504, 505, 534, 533), (505, 506, 535, 534), (506, 507, 536, 535), (507, 508, 537, 536), (508, 509, 538, 537), (509, 510, 539, 538), (510, 511, 540, 539), (511, 512, 541, 540), (512, 513, 542, 541), (513, 514, 543, 542), (514, 515, 544, 543), (515, 516, 545, 544), (516, 517, 546, 545), (517, 518, 547, 546), (518, 519, 548, 547), (519, 520, 549, 548), (520, 521, 550, 549), (521, 522, 551, 550), (522, 523, 552, 551), (523, 524, 553, 552), (524, 525, 554, 553), (526, 527, 556, 555), (527, 528, 557, 556), (528, 529, 558, 557), (529, 530, 559, 558), (530, 531, 560, 559), (531, 532, 561, 560), (532, 533, 562, 561), (533, 534, 563, 562), (534, 535, 564, 563), (535, 536, 565, 564), (536, 537, 566, 565), (537, 538, 567, 566), (538, 539, 568, 567), (539, 540, 569, 568), (540, 541, 570, 569), (541, 542, 571, 570), (542, 543, 572, 571), (543, 544, 573, 572), (544, 545, 574, 573), (545, 546, 575, 574), (546, 547, 576, 575), (547, 548, 577, 576), (548, 549, 578, 577), (549, 550, 579, 578), (550, 551, 580, 579), (551, 552, 581, 580), (552, 553, 582, 581), (553, 554, 583, 582), (555, 556, 585, 584), (556, 557, 586, 585), (557, 558, 587, 586), (558, 559, 588, 587), (559, 560, 589, 588), (560, 561, 590, 589), (561, 562, 591, 590), (562, 563, 592, 591), (563, 564, 593, 592), (564, 565, 594, 593), (565, 566, 595, 594), (566, 567, 596, 595), (567, 568, 597, 596), (568, 569, 598, 597), (569, 570, 599, 598), (570, 571, 600, 599), (571, 572, 601, 600), (572, 573, 602, 601), (573, 574, 603, 602), (574, 575, 604, 603), (575, 576, 605, 604), (576, 577, 606, 605), (577, 578, 607, 606), (578, 579, 608, 607), (579, 580, 609, 608), (580, 581, 610, 609), (581, 582, 611, 610), (582, 583, 612, 611), (584, 585, 614, 613), (585, 586, 615, 614), (586, 587, 616, 615), (587, 588, 617, 616), (588, 589, 618, 617), (589, 590, 619, 618), (590, 591, 620, 619), (591, 592, 621, 620), (592, 593, 622, 621), (593, 594, 623, 622), (594, 595, 624, 623), (595, 596, 625, 624), (596, 597, 626, 625), (597, 598, 627, 626), (598, 599, 628, 627), (599, 600, 629, 628), (600, 601, 630, 629), (601, 602, 631, 630), (602, 603, 632, 631), (603, 604, 633, 632), (604, 605, 634, 633), (605, 606, 635, 634), (606, 607, 636, 635), (607, 608, 637, 636), (608, 609, 638, 637), (609, 610, 639, 638), (610, 611, 640, 639), (611, 612, 641, 640), (613, 614, 643, 642), (614, 615, 644, 643), (615, 616, 645, 644), (616, 617, 646, 645), (617, 618, 647, 646), (618, 619, 648, 647), (619, 620, 649, 648), (620, 621, 650, 649), (621, 622, 651, 650), (622, 623, 652, 651), (623, 624, 653, 652), (624, 625, 654, 653), (625, 626, 655, 654), (626, 627, 656, 655), (627, 628, 657, 656), (628, 629, 658, 657), (629, 630, 659, 658), (630, 631, 660, 659), (631, 632, 661, 660), (632, 633, 662, 661), (633, 634, 663, 662), (634, 635, 664, 663), (635, 636, 665, 664), (636, 637, 666, 665), (637, 638, 667, 666), (638, 639, 668, 667), (639, 640, 669, 668), (640, 641, 670, 669), (643, 644, 672, 671), (644, 645, 673, 672), (645, 646, 674, 673), (646, 647, 675, 674), (647, 648, 676, 675), (648, 649, 677, 676), (649, 650, 678, 677), (650, 651, 679, 678), (651, 652, 680, 679), (652, 653, 681, 680), (653, 654, 682, 681), (654, 655, 683, 682), (655, 656, 684, 683), (656, 657, 685, 684), (657, 658, 686, 685), (658, 659, 687, 686), (659, 660, 688, 687), (660, 661, 689, 688), (661, 662, 690, 689), (662, 663, 691, 690), (663, 664, 692, 691), (664, 665, 693, 692), (665, 666, 694, 693), (666, 667, 695, 694), (667, 668, 696, 695), (668, 669, 697, 696), (669, 670, 698, 697), (671, 672, 700, 699), (672, 673, 701, 700), (673, 674, 702, 701), (674, 675, 703, 702), (675, 676, 704, 703), (676, 677, 705, 704), (677, 678, 706, 705), (678, 679, 707, 706), (679, 680, 708, 707), (680, 681, 709, 708), (681, 682, 710, 709), (682, 683, 711, 710), (683, 684, 712, 711), (684, 685, 713, 712), (685, 686, 714, 713), (686, 687, 715, 714), (687, 688, 716, 715), (688, 689, 717, 716), (689, 690, 718, 717), (690, 691, 719, 718), (691, 692, 720, 719), (692, 693, 721, 720), (693, 694, 722, 721), (694, 695, 723, 722), (695, 696, 724, 723), (696, 697, 725, 724), (697, 698, 726, 725), (699, 700, 728, 727), (700, 701, 729, 728), (701, 702, 730, 729), (702, 703, 731, 730), (703, 704, 732, 731), (704, 705, 733, 732), (705, 706, 734, 733), (706, 707, 735, 734), (707, 708, 736, 735), (708, 709, 737, 736), (709, 710, 738, 737), (710, 711, 739, 738), (711, 712, 740, 739), (712, 713, 741, 740), (713, 714, 742, 741), (714, 715, 743, 742), (715, 716, 744, 743), (716, 717, 745, 744), (717, 718, 746, 745), (718, 719, 747, 746), (719, 720, 748, 747), (720, 721, 749, 748), (721, 722, 750, 749), (722, 723, 751, 750), (723, 724, 752, 751), (724, 725, 753, 752), (725, 726, 754, 753), (727, 728, 756, 755), (728, 729, 757, 756), (729, 730, 758, 757), (730, 731, 759, 758), (731, 732, 760, 759), (732, 733, 761, 760), (733, 734, 762, 761), (734, 735, 763, 762), (735, 736, 764, 763), (736, 737, 765, 764), (737, 738, 766, 765), (738, 739, 767, 766), (739, 740, 768, 767), (740, 741, 769, 768), (741, 742, 770, 769), (742, 743, 771, 770), (743, 744, 772, 771), (744, 745, 773, 772), (745, 746, 774, 773), (746, 747, 775, 774), (747, 748, 776, 775), (748, 749, 777, 776), (749, 750, 778, 777), (750, 751, 779, 778), (751, 752, 780, 779), (752, 753, 781, 780), (753, 754, 782, 781), (755, 756, 785, 784), (756, 757, 786, 785), (757, 758, 787, 786), (758, 759, 788, 787), (759, 760, 789, 788), (789, 760, 790), (761, 762, 791, 790), (762, 763, 792, 791), (763, 764, 793, 792), (764, 765, 794, 793), (765, 766, 795, 794), (766, 767, 796, 795), (767, 768, 797, 796), (768, 769, 798, 797), (769, 770, 799, 798), (770, 771, 800, 799), (771, 772, 801, 800), (772, 773, 802, 801), (773, 774, 803, 802), (774, 775, 804, 803), (775, 776, 805, 804), (776, 777, 806, 805), (777, 778, 807, 806), (778, 779, 808, 807), (779, 780, 809, 808), (780, 781, 810, 809), (781, 782, 811, 810), (783, 784, 813, 812), (784, 785, 814, 813), (785, 786, 815, 814), (786, 787, 816, 815), (787, 788, 817, 816), (788, 789, 818, 817), (789, 790, 819, 818), (790, 791, 820, 819), (791, 792, 821, 820), (792, 793, 822, 821), (793, 794, 823, 822), (794, 795, 824, 823), (795, 796, 825, 824), (796, 797, 826, 825), (797, 798, 827, 826), (798, 799, 828, 827), (799, 800, 829, 828), (800, 801, 830, 829), (801, 802, 831, 830), (802, 803, 832, 831), (803, 804, 833, 832), (804, 805, 834, 833), (805, 806, 835, 834), (806, 807, 836, 835), (807, 808, 837, 836), (808, 809, 838, 837), (809, 810, 839, 838), (810, 811, 840, 839), (812, 813, 842, 841), (813, 814, 843, 842), (814, 815, 844, 843), (815, 816, 845, 844), (816, 817, 846, 845), (817, 818, 847, 846), (818, 819, 848, 847), (819, 820, 849, 848), (820, 821, 850, 849), (821, 822, 851, 850), (822, 823, 852, 851), (823, 824, 853, 852), (824, 825, 854, 853), (825, 826, 855, 854), (826, 827, 856, 855), (827, 828, 857, 856), (828, 829, 858, 857), (829, 830, 859, 858), (830, 831, 860, 859), (831, 832, 861, 860), (832, 833, 862, 861), (833, 834, 863, 862), (834, 835, 864, 863), (835, 836, 865, 864), (836, 837, 866, 865), (837, 838, 867, 866), (838, 839, 868, 867), (839, 840, 869, 868), (841, 842, 871, 870), (842, 843, 872, 871), (843, 844, 873, 872), (844, 845, 874, 873), (845, 846, 875, 874), (846, 847, 876, 875), (847, 848, 877, 876), (848, 849, 878, 877), (849, 850, 879, 878), (850, 851, 880, 879), (851, 852, 881, 880), (852, 853, 882, 881), (853, 854, 883, 882), (854, 855, 884, 883), (855, 856, 885, 884), (856, 857, 886, 885), (857, 858, 887, 886), (858, 859, 888, 887), (859, 860, 889, 888), (860, 861, 890, 889), (861, 862, 891, 890), (862, 863, 892, 891), (863, 864, 893, 892), (864, 865, 894, 893), (865, 866, 895, 894), (866, 867, 896, 895), (867, 868, 897, 896), (868, 869, 898, 897), (783, 812, 29), (812, 841, 33), (33, 841, 28), (32, 755, 906), (32, 908, 755), (905, 31, 671), (643, 671, 31), (727, 755, 908, 902), (642, 643, 31), (902, 909, 727), (907, 812, 901), (784, 783, 900, 755), (907, 29, 812), (900, 906, 755), (901, 812, 33), (903, 727, 909), (727, 903, 910, 699), (30, 699, 910), (699, 30, 904, 671), (899, 671, 904), (905, 671, 899), (1, 59, 58, 2), (0, 60, 59, 1), (760, 761, 790), (34, 63, 27), (50, 49, 11), (25, 34, 26), (34, 24, 35), (36, 35, 22), (36, 22, 37), (37, 21, 38), (40, 20, 41), (21, 20, 40), (17, 42, 18), (20, 19, 41), (45, 44, 13), (46, 45, 12), (47, 46, 11), (47, 11, 48), (16, 15, 44), (9, 50, 10), (50, 8, 51), (53, 52, 4), (54, 53, 4), (55, 54, 3), (56, 55, 3), (57, 56, 3), (57, 3, 58), (44, 14, 13), (43, 16, 44), (42, 17, 43), (9, 8, 50), (10, 50, 11), (19, 18, 41), (45, 13, 12), (52, 6, 5), (63, 62, 27), (26, 34, 27), (24, 23, 35), (15, 14, 44), (22, 21, 37), (52, 5, 4), (42, 41, 18), (46, 12, 11), (35, 23, 22), (39, 21, 40), (38, 21, 39), (49, 48, 11), (17, 16, 43), (52, 7, 6), (54, 4, 3), (7, 52, 51), (3, 2, 58), (25, 24, 34)])
me_grid_004.polygons.foreach_set('use_smooth', [True] * 881)
me_grid_004.polygons.foreach_set('material_index', [6, 6, 6, 5, 5, 5, 5, 5, 6, 6, 6, 6, 6, 6, 7, 7, 6, 6, 5, 5, 5, 5, 6, 6, 6, 6, 6, 6, 6, 6, 7, 7, 7, 7, 7, 7, 6, 6, 6, 6, 7, 7, 7, 6, 9, 9, 5, 5, 5, 5, 5, 8, 8, 6, 6, 6, 6, 6, 6, 7, 7, 7, 7, 7, 6, 6, 6, 6, 6, 6, 9, 9, 9, 9, 6, 5, 5, 6, 6, 6, 6, 6, 6, 6, 6, 6, 6, 8, 6, 6, 6, 6, 6, 6, 6, 6, 6, 6, 6, 6, 6, 6, 6, 6, 6, 6, 6, 6, 6, 6, 6, 6, 6, 6, 8, 8, 8, 8, 6, 6, 6, 6, 6, 6, 6, 6, 6, 6, 6, 6, 6, 6, 6, 6, 6, 6, 6, 6, 6, 6, 6, 6, 5, 5, 8, 8, 8, 8, 6, 8, 6, 6, 6, 6, 6, 6, 6, 6, 5, 6, 6, 6, 6, 6, 6, 6, 6, 6, 6, 6, 5, 5, 5, 5, 5, 5, 5, 5, 6, 6, 6, 6, 6, 6, 6, 5, 5, 5, 6, 6, 6, 6, 6, 6, 6, 6, 6, 6, 5, 5, 5, 5, 5, 5, 5, 5, 5, 6, 6, 6, 6, 6, 5, 5, 5, 5, 5, 6, 6, 6, 6, 6, 6, 8, 8, 6, 5, 5, 5, 5, 5, 5, 5, 5, 6, 6, 6, 6, 6, 6, 5, 5, 5, 5, 5, 6, 6, 6, 6, 6, 6, 8, 8, 6, 5, 5, 7, 5, 5, 5, 6, 6, 6, 6, 6, 6, 6, 6, 5, 5, 5, 5, 5, 5, 6, 6, 6, 6, 6, 8, 6, 6, 6, 7, 7, 5, 5, 5, 6, 6, 6, 6, 6, 6, 6, 6, 8, 8, 8, 8, 8, 6, 6, 6, 6, 6, 6, 6, 6, 6, 6, 7, 7, 5, 5, 6, 6, 6, 6, 7, 7, 6, 6, 6, 8, 8, 8, 8, 8, 6, 6, 6, 6, 6, 6, 6, 6, 6, 6, 7, 7, 6, 9, 6, 6, 6, 6, 6, 7, 7, 6, 6, 6, 8, 7, 7, 7, 6, 6, 6, 6, 6, 6, 6, 6, 6, 6, 7, 7, 9, 8, 9, 6, 6, 6, 6, 6, 7, 6, 7, 6, 5, 5, 5, 5, 5, 6, 6, 6, 6, 6, 6, 6, 6, 6, 7, 7, 8, 8, 8, 9, 6, 6, 6, 6, 7, 7, 6, 6, 6, 5, 5, 5, 5, 6, 6, 6, 6, 6, 6, 6, 6, 9, 7, 8, 8, 9, 6, 6, 6, 6, 6, 6, 6, 6, 6, 6, 6, 5, 5, 5, 5, 6, 6, 6, 6, 6, 6, 6, 6, 6, 9, 9, 7, 9, 6, 6, 6, 6, 5, 5, 5, 5, 6, 6, 6, 6, 5, 5, 5, 5, 6, 6, 6, 6, 6, 6, 6, 6, 9, 9, 7, 9, 6, 6, 6, 5, 5, 5, 5, 5, 6, 6, 6, 6, 5, 5, 5, 5, 5, 6, 6, 6, 6, 6, 6, 6, 6, 9, 7, 6, 6, 6, 5, 5, 5, 5, 5, 5, 6, 6, 6, 8, 5, 5, 5, 5, 5, 6, 6, 6, 6, 6, 6, 6, 6, 6, 7, 6, 6, 6, 8, 5, 5, 5, 5, 6, 6, 6, 6, 8, 5, 5, 5, 5, 5, 6, 6, 6, 6, 6, 6, 6, 6, 6, 7, 6, 6, 6, 8, 8, 8, 5, 6, 6, 6, 6, 6, 6, 8, 5, 5, 5, 5, 6, 6, 6, 6, 8, 8, 6, 6, 7, 7, 6, 6, 6, 8, 8, 8, 6, 6, 6, 6, 6, 6, 6, 6, 6, 6, 6, 6, 6, 6, 6, 8, 8, 8, 8, 6, 7, 6, 6, 6, 8, 8, 6, 6, 6, 6, 6, 6, 6, 6, 6, 6, 6, 6, 6, 6, 6, 6, 2, 2, 8, 8, 8, 7, 8, 8, 6, 6, 6, 6, 6, 6, 6, 6, 6, 8, 6, 6, 6, 6, 6, 6, 6, 6, 6, 2, 2, 2, 2, 8, 8, 8, 8, 8, 6, 6, 6, 6, 6, 6, 7, 7, 7, 8, 8, 6, 6, 6, 6, 6, 6, 6, 8, 2, 2, 2, 2, 2, 8, 8, 8, 6, 6, 6, 6, 6, 6, 6, 7, 7, 7, 8, 6, 6, 6, 6, 6, 6, 6, 8, 8, 8, 8, 2, 2, 2, 2, 8, 8, 6, 7, 7, 6, 6, 6, 6, 6, 6, 6, 6, 6, 6, 6, 6, 7, 6, 6, 8, 8, 6, 6, 6, 8, 2, 2, 2, 8, 8, 6, 7, 6, 6, 6, 6, 6, 6, 6, 6, 6, 7, 7, 6, 7, 7, 6, 6, 6, 6, 6, 6, 6, 2, 2, 2, 6, 8, 6, 7, 7, 6, 6, 6, 6, 6, 6, 6, 6, 7, 7, 5, 5, 7, 6, 6, 6, 6, 2, 2, 6, 6, 2, 6, 2, 6, 2, 6, 2, 6, 2, 2, 2, 6, 6, 6, 6, 6, 7, 6, 7, 6, 5, 5, 5, 5, 5, 5, 5, 5, 6, 6, 6, 7, 6, 6, 6, 5, 5, 5, 6, 6, 6, 6, 6, 6, 6, 7, 5, 6, 6, 6, 6, 5, 6, 5, 5, 5, 6, 5, 5, 5, 7, 6, 6, 5, 6, 6, 5])
me_grid_004.materials.append(mat_grass_grass0_jm3)
me_grid_004.materials.append(mat_grass_grass1_jm3)
me_grid_004.materials.append(mat_mud_mud1_j3m)
me_grid_004.materials.append(mat_sand_sand0_jm3)
me_grid_004.materials.append(mat_grass_grass2_jm3)
me_grid_004.materials.append(mat_snow_snow1_jm3)
me_grid_004.materials.append(mat_stone_stone0_jm3)
me_grid_004.materials.append(mat_snow_snow0_jm3)
me_grid_004.materials.append(mat_stone_stone1_jm3)
me_grid_004.materials.append(mat_stone_stone2_jm3)
me_grid_004.materials.append(mat_grass_grass3_jm3)
me_grid_004.materials.append(mat_dirt_dirt02_jm3)
me_grid_004.materials.append(mat_stadtgebiet)
me_grid_004.materials.append(mat_marmor_marmor1_jm3)
me_grid_004.materials.append(mat_sand_sand2_jm3)
me_grid_004.use_remesh_preserve_volume = False
me_grid_004.use_remesh_preserve_attributes = False
me_grid_004.use_mirror_vertex_groups = False
me_grid_004.update()

# ---- objects
ob_grid_004 = bpy.data.objects.new('Grid.004', me_grid_004)

# ---- transforms, parenting, visibility, modifiers, constraints
ob_grid_004.location = (0.0, 0.0, 0.0)
ob_grid_004.lineart.crease_threshold = 0.0
_vg = ob_grid_004.vertex_groups.new(name='Wald')

# ---- collection membership
col_collection_1.objects.link(ob_grid_004)

# ---- scene / render settings (as saved in the file)
scene.frame_start = 1; scene.frame_end = 250; scene.frame_set(0)
scene.render.engine = 'BLENDER_EEVEE_NEXT'
scene.render.resolution_percentage = 50
scene.render.dither_intensity = 0.0
scene.cycles.use_denoising = False
scene.cycles.samples = 10
scene.cycles.sampling_pattern = 'TABULATED_SOBOL'
scene.cycles.light_sampling_threshold = 0.0
scene.cycles.use_adaptive_sampling = False
scene.cycles.use_light_tree = False
scene.cycles.blur_glossy = 0.0
scene.cycles.volume_bounces = 1
scene.cycles.pixel_filter_type = 'GAUSSIAN'
scene.cycles.sample_clamp_indirect = 0.0
scene.view_settings.view_transform = 'Standard'
bpy.context.view_layer.update()

# ---- added for rendering (the .blend has no active camera): camera
cam_auto = bpy.data.cameras.new('AutoCamera')
cam_auto.lens = 50.0
cam_auto.sensor_width = 36.0
cam_auto.clip_end = 6752.14
ob_auto_camera = bpy.data.objects.new('AutoCamera', cam_auto)
scene.collection.objects.link(ob_auto_camera)
ob_auto_camera.location = (384.739, -461.687, 307.791)
ob_auto_camera.rotation_euler = (1.09748, -7.21219e-08, 0.694738)
scene.camera = ob_auto_camera
bpy.context.view_layer.update()
